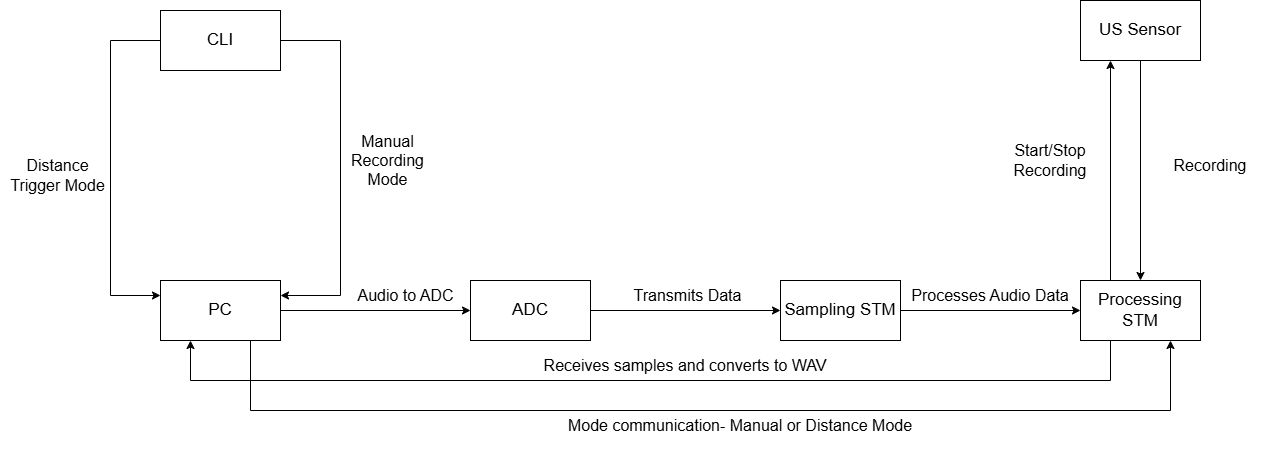

The diagram above was exported from draw.io. Its source (the exported page's mxGraphModel, read from the mxfile embedded in the PNG):
<mxGraphModel dx="1333" dy="1953" grid="1" gridSize="10" guides="1" tooltips="1" connect="1" arrows="1" fold="1" page="1" pageScale="1" pageWidth="850" pageHeight="1100" math="0" shadow="0">
  <root>
    <mxCell id="0" />
    <mxCell id="1" parent="0" />
    <mxCell id="hWt5Z96wODUc49kSXKRx-2" parent="1" style="rounded=0;whiteSpace=wrap;html=1;" value="&lt;font style=&quot;font-size: 17px;&quot;&gt;PC&lt;/font&gt;" vertex="1">
      <mxGeometry height="60" width="120" x="180" y="240" as="geometry" />
    </mxCell>
    <mxCell id="hWt5Z96wODUc49kSXKRx-3" parent="1" style="rounded=0;whiteSpace=wrap;html=1;" value="&lt;span style=&quot;font-size: 17px;&quot;&gt;ADC&lt;/span&gt;" vertex="1">
      <mxGeometry height="60" width="120" x="490" y="240" as="geometry" />
    </mxCell>
    <mxCell id="hWt5Z96wODUc49kSXKRx-4" parent="1" style="rounded=0;whiteSpace=wrap;html=1;" value="&lt;span style=&quot;font-size: 17px;&quot;&gt;Sampling STM&lt;/span&gt;" vertex="1">
      <mxGeometry height="60" width="120" x="800" y="240" as="geometry" />
    </mxCell>
    <mxCell id="hWt5Z96wODUc49kSXKRx-5" parent="1" style="rounded=0;whiteSpace=wrap;html=1;" value="&lt;span style=&quot;font-size: 17px;&quot;&gt;Processing STM&lt;/span&gt;" vertex="1">
      <mxGeometry height="60" width="120" x="1100" y="240" as="geometry" />
    </mxCell>
    <mxCell id="hWt5Z96wODUc49kSXKRx-6" edge="1" parent="1" source="hWt5Z96wODUc49kSXKRx-2" style="endArrow=classic;html=1;rounded=0;exitX=1;exitY=0.5;exitDx=0;exitDy=0;entryX=0;entryY=0.5;entryDx=0;entryDy=0;" target="hWt5Z96wODUc49kSXKRx-3" value="">
      <mxGeometry height="50" relative="1" width="50" as="geometry">
        <mxPoint x="640" y="370" as="sourcePoint" />
        <mxPoint x="690" y="320" as="targetPoint" />
      </mxGeometry>
    </mxCell>
    <mxCell id="hWt5Z96wODUc49kSXKRx-7" edge="1" parent="1" source="hWt5Z96wODUc49kSXKRx-3" style="endArrow=classic;html=1;rounded=0;exitX=1;exitY=0.5;exitDx=0;exitDy=0;" target="hWt5Z96wODUc49kSXKRx-4" value="">
      <mxGeometry height="50" relative="1" width="50" as="geometry">
        <mxPoint x="640" y="370" as="sourcePoint" />
        <mxPoint x="690" y="320" as="targetPoint" />
      </mxGeometry>
    </mxCell>
    <mxCell id="hWt5Z96wODUc49kSXKRx-8" edge="1" parent="1" source="hWt5Z96wODUc49kSXKRx-4" style="endArrow=classic;html=1;rounded=0;exitX=1;exitY=0.5;exitDx=0;exitDy=0;entryX=0;entryY=0.5;entryDx=0;entryDy=0;" target="hWt5Z96wODUc49kSXKRx-5" value="">
      <mxGeometry height="50" relative="1" width="50" as="geometry">
        <mxPoint x="640" y="370" as="sourcePoint" />
        <mxPoint x="690" y="320" as="targetPoint" />
      </mxGeometry>
    </mxCell>
    <mxCell id="hWt5Z96wODUc49kSXKRx-9" edge="1" parent="1" source="hWt5Z96wODUc49kSXKRx-5" style="endArrow=classic;html=1;rounded=0;exitX=0.25;exitY=1;exitDx=0;exitDy=0;entryX=0.25;entryY=1;entryDx=0;entryDy=0;" target="hWt5Z96wODUc49kSXKRx-2" value="">
      <mxGeometry height="50" relative="1" width="50" as="geometry">
        <Array as="points">
          <mxPoint x="1130" y="340" />
          <mxPoint x="210" y="340" />
        </Array>
        <mxPoint x="640" y="370" as="sourcePoint" />
        <mxPoint x="690" y="320" as="targetPoint" />
      </mxGeometry>
    </mxCell>
    <mxCell id="hWt5Z96wODUc49kSXKRx-10" edge="1" parent="1" source="hWt5Z96wODUc49kSXKRx-2" style="endArrow=classic;html=1;rounded=0;exitX=0.75;exitY=1;exitDx=0;exitDy=0;entryX=0.75;entryY=1;entryDx=0;entryDy=0;" target="hWt5Z96wODUc49kSXKRx-5" value="">
      <mxGeometry height="50" relative="1" width="50" as="geometry">
        <Array as="points">
          <mxPoint x="270" y="370" />
          <mxPoint x="1190" y="370" />
        </Array>
        <mxPoint x="640" y="370" as="sourcePoint" />
        <mxPoint x="960" y="480" as="targetPoint" />
      </mxGeometry>
    </mxCell>
    <mxCell id="hWt5Z96wODUc49kSXKRx-12" parent="1" style="rounded=0;whiteSpace=wrap;html=1;" value="&lt;span style=&quot;font-size: 17px;&quot;&gt;US Sensor&lt;/span&gt;" vertex="1">
      <mxGeometry height="60" width="120" x="1100" y="-40" as="geometry" />
    </mxCell>
    <mxCell id="hWt5Z96wODUc49kSXKRx-13" edge="1" parent="1" source="hWt5Z96wODUc49kSXKRx-12" style="endArrow=classic;html=1;rounded=0;exitX=0.5;exitY=1;exitDx=0;exitDy=0;" target="hWt5Z96wODUc49kSXKRx-5" value="">
      <mxGeometry height="50" relative="1" width="50" as="geometry">
        <mxPoint x="640" y="380" as="sourcePoint" />
        <mxPoint x="690" y="330" as="targetPoint" />
      </mxGeometry>
    </mxCell>
    <mxCell id="hWt5Z96wODUc49kSXKRx-14" parent="1" style="rounded=0;whiteSpace=wrap;html=1;" value="&lt;span style=&quot;font-size: 17px;&quot;&gt;CLI&lt;/span&gt;" vertex="1">
      <mxGeometry height="60" width="120" x="180" y="-30" as="geometry" />
    </mxCell>
    <mxCell id="hWt5Z96wODUc49kSXKRx-16" edge="1" parent="1" source="hWt5Z96wODUc49kSXKRx-14" style="endArrow=classic;html=1;rounded=0;exitX=0;exitY=0.5;exitDx=0;exitDy=0;entryX=0;entryY=0.25;entryDx=0;entryDy=0;" target="hWt5Z96wODUc49kSXKRx-2" value="">
      <mxGeometry height="50" relative="1" width="50" as="geometry">
        <Array as="points">
          <mxPoint x="130" />
          <mxPoint x="130" y="255" />
        </Array>
        <mxPoint x="640" y="110" as="sourcePoint" />
        <mxPoint x="690" y="60" as="targetPoint" />
      </mxGeometry>
    </mxCell>
    <mxCell id="hWt5Z96wODUc49kSXKRx-17" edge="1" parent="1" source="hWt5Z96wODUc49kSXKRx-14" style="endArrow=classic;html=1;rounded=0;exitX=1;exitY=0.5;exitDx=0;exitDy=0;entryX=1;entryY=0.25;entryDx=0;entryDy=0;" target="hWt5Z96wODUc49kSXKRx-2" value="">
      <mxGeometry height="50" relative="1" width="50" as="geometry">
        <Array as="points">
          <mxPoint x="360" />
          <mxPoint x="360" y="255" />
        </Array>
        <mxPoint x="640" y="110" as="sourcePoint" />
        <mxPoint x="690" y="60" as="targetPoint" />
      </mxGeometry>
    </mxCell>
    <mxCell id="hWt5Z96wODUc49kSXKRx-18" parent="1" style="text;html=1;whiteSpace=wrap;strokeColor=none;fillColor=none;align=center;verticalAlign=middle;rounded=0;" value="&lt;font style=&quot;font-size: 16px;&quot;&gt;Manual Recording Mode&lt;/font&gt;" vertex="1">
      <mxGeometry height="90" width="115" x="350" y="75" as="geometry" />
    </mxCell>
    <mxCell id="hWt5Z96wODUc49kSXKRx-19" parent="1" style="text;html=1;whiteSpace=wrap;strokeColor=none;fillColor=none;align=center;verticalAlign=middle;rounded=0;" value="&lt;span style=&quot;font-size: 16px;&quot;&gt;Distance Trigger Mode&lt;/span&gt;" vertex="1">
      <mxGeometry height="90" width="115" x="20" y="90" as="geometry" />
    </mxCell>
    <mxCell id="hWt5Z96wODUc49kSXKRx-20" parent="1" style="text;html=1;whiteSpace=wrap;strokeColor=none;fillColor=none;align=center;verticalAlign=middle;rounded=0;" value="&lt;span style=&quot;font-size: 16px;&quot;&gt;Audio to ADC&lt;/span&gt;" vertex="1">
      <mxGeometry height="90" width="115" x="368" y="210" as="geometry" />
    </mxCell>
    <mxCell id="hWt5Z96wODUc49kSXKRx-21" parent="1" style="text;html=1;whiteSpace=wrap;strokeColor=none;fillColor=none;align=center;verticalAlign=middle;rounded=0;" value="&lt;span style=&quot;font-size: 16px;&quot;&gt;Transmits Data&lt;/span&gt;" vertex="1">
      <mxGeometry height="90" width="115" x="650" y="210" as="geometry" />
    </mxCell>
    <mxCell id="hWt5Z96wODUc49kSXKRx-22" parent="1" style="text;html=1;whiteSpace=wrap;strokeColor=none;fillColor=none;align=center;verticalAlign=middle;rounded=0;" value="&lt;span style=&quot;font-size: 16px;&quot;&gt;Processes Audio Data&lt;/span&gt;" vertex="1">
      <mxGeometry height="90" width="180" x="920" y="210" as="geometry" />
    </mxCell>
    <mxCell id="hWt5Z96wODUc49kSXKRx-24" parent="1" style="text;html=1;whiteSpace=wrap;strokeColor=none;fillColor=none;align=center;verticalAlign=middle;rounded=0;" value="&lt;span style=&quot;font-size: 16px;&quot;&gt;Receives samples and converts to WAV&lt;/span&gt;" vertex="1">
      <mxGeometry height="90" width="530" x="440" y="280" as="geometry" />
    </mxCell>
    <mxCell id="hWt5Z96wODUc49kSXKRx-25" parent="1" style="text;html=1;whiteSpace=wrap;strokeColor=none;fillColor=none;align=center;verticalAlign=middle;rounded=0;" value="&lt;span style=&quot;font-size: 16px;&quot;&gt;Start/Stop Recording&lt;/span&gt;" vertex="1">
      <mxGeometry height="90" width="140" x="1000" y="75" as="geometry" />
    </mxCell>
    <mxCell id="hWt5Z96wODUc49kSXKRx-26" parent="1" style="text;html=1;whiteSpace=wrap;strokeColor=none;fillColor=none;align=center;verticalAlign=middle;rounded=0;" value="&lt;span style=&quot;font-size: 16px;&quot;&gt;Mode communication- Manual or Distance Mode&lt;/span&gt;" vertex="1">
      <mxGeometry height="90" width="440" x="540" y="340" as="geometry" />
    </mxCell>
    <mxCell id="ZrodloMMXjH_I_yhl76U-1" edge="1" parent="1" source="hWt5Z96wODUc49kSXKRx-5" style="endArrow=classic;html=1;rounded=0;exitX=0.25;exitY=0;exitDx=0;exitDy=0;entryX=0.25;entryY=1;entryDx=0;entryDy=0;" target="hWt5Z96wODUc49kSXKRx-12" value="">
      <mxGeometry height="50" relative="1" width="50" as="geometry">
        <mxPoint x="640" y="220" as="sourcePoint" />
        <mxPoint x="690" y="170" as="targetPoint" />
      </mxGeometry>
    </mxCell>
    <mxCell id="ZrodloMMXjH_I_yhl76U-2" parent="1" style="text;html=1;whiteSpace=wrap;strokeColor=none;fillColor=none;align=center;verticalAlign=middle;rounded=0;" value="&lt;span style=&quot;font-size: 16px;&quot;&gt;Recording&lt;/span&gt;" vertex="1">
      <mxGeometry height="90" width="140" x="1160" y="80" as="geometry" />
    </mxCell>
  </root>
</mxGraphModel>